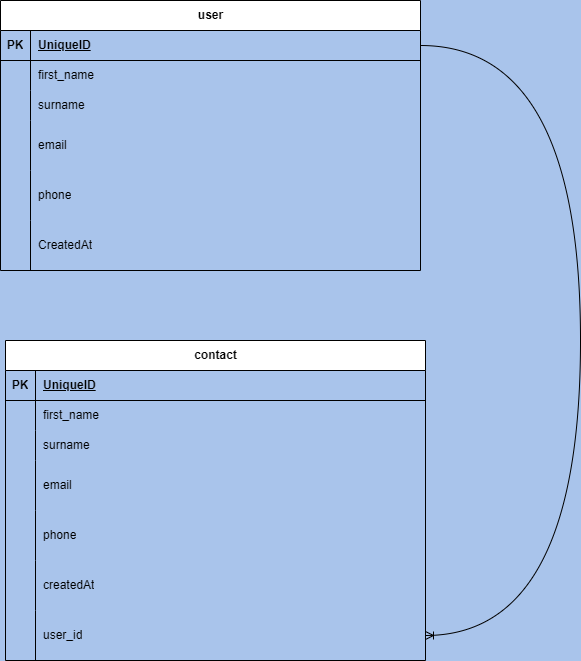

The diagram above was exported from draw.io. Its source (the exported page's mxGraphModel, read from the mxfile embedded in the PNG):
<mxGraphModel dx="1172" dy="674" grid="0" gridSize="10" guides="1" tooltips="1" connect="1" arrows="1" fold="1" page="1" pageScale="1" pageWidth="850" pageHeight="1100" background="#A9C4EB" math="0" shadow="0" extFonts="Permanent Marker^https://fonts.googleapis.com/css?family=Permanent+Marker">
  <root>
    <mxCell id="0" />
    <mxCell id="1" parent="0" />
    <mxCell id="8wB4EBkbWYT7BW_WK7pN-3" value="user" style="shape=table;startSize=30;container=1;collapsible=1;childLayout=tableLayout;fixedRows=1;rowLines=0;fontStyle=1;align=center;resizeLast=1;html=1;" vertex="1" parent="1">
      <mxGeometry x="210" y="70" width="420" height="270" as="geometry" />
    </mxCell>
    <mxCell id="8wB4EBkbWYT7BW_WK7pN-4" value="" style="shape=tableRow;horizontal=0;startSize=0;swimlaneHead=0;swimlaneBody=0;fillColor=none;collapsible=0;dropTarget=0;points=[[0,0.5],[1,0.5]];portConstraint=eastwest;top=0;left=0;right=0;bottom=1;" vertex="1" parent="8wB4EBkbWYT7BW_WK7pN-3">
      <mxGeometry y="30" width="420" height="30" as="geometry" />
    </mxCell>
    <mxCell id="8wB4EBkbWYT7BW_WK7pN-5" value="PK" style="shape=partialRectangle;connectable=0;fillColor=none;top=0;left=0;bottom=0;right=0;fontStyle=1;overflow=hidden;whiteSpace=wrap;html=1;" vertex="1" parent="8wB4EBkbWYT7BW_WK7pN-4">
      <mxGeometry width="30" height="30" as="geometry">
        <mxRectangle width="30" height="30" as="alternateBounds" />
      </mxGeometry>
    </mxCell>
    <mxCell id="8wB4EBkbWYT7BW_WK7pN-6" value="UniqueID" style="shape=partialRectangle;connectable=0;fillColor=none;top=0;left=0;bottom=0;right=0;align=left;spacingLeft=6;fontStyle=5;overflow=hidden;whiteSpace=wrap;html=1;" vertex="1" parent="8wB4EBkbWYT7BW_WK7pN-4">
      <mxGeometry x="30" width="390" height="30" as="geometry">
        <mxRectangle width="390" height="30" as="alternateBounds" />
      </mxGeometry>
    </mxCell>
    <mxCell id="8wB4EBkbWYT7BW_WK7pN-7" value="" style="shape=tableRow;horizontal=0;startSize=0;swimlaneHead=0;swimlaneBody=0;fillColor=none;collapsible=0;dropTarget=0;points=[[0,0.5],[1,0.5]];portConstraint=eastwest;top=0;left=0;right=0;bottom=0;" vertex="1" parent="8wB4EBkbWYT7BW_WK7pN-3">
      <mxGeometry y="60" width="420" height="30" as="geometry" />
    </mxCell>
    <mxCell id="8wB4EBkbWYT7BW_WK7pN-8" value="" style="shape=partialRectangle;connectable=0;fillColor=none;top=0;left=0;bottom=0;right=0;editable=1;overflow=hidden;whiteSpace=wrap;html=1;" vertex="1" parent="8wB4EBkbWYT7BW_WK7pN-7">
      <mxGeometry width="30" height="30" as="geometry">
        <mxRectangle width="30" height="30" as="alternateBounds" />
      </mxGeometry>
    </mxCell>
    <mxCell id="8wB4EBkbWYT7BW_WK7pN-9" value="first_name" style="shape=partialRectangle;connectable=0;fillColor=none;top=0;left=0;bottom=0;right=0;align=left;spacingLeft=6;overflow=hidden;whiteSpace=wrap;html=1;" vertex="1" parent="8wB4EBkbWYT7BW_WK7pN-7">
      <mxGeometry x="30" width="390" height="30" as="geometry">
        <mxRectangle width="390" height="30" as="alternateBounds" />
      </mxGeometry>
    </mxCell>
    <mxCell id="8wB4EBkbWYT7BW_WK7pN-10" value="" style="shape=tableRow;horizontal=0;startSize=0;swimlaneHead=0;swimlaneBody=0;fillColor=none;collapsible=0;dropTarget=0;points=[[0,0.5],[1,0.5]];portConstraint=eastwest;top=0;left=0;right=0;bottom=0;" vertex="1" parent="8wB4EBkbWYT7BW_WK7pN-3">
      <mxGeometry y="90" width="420" height="30" as="geometry" />
    </mxCell>
    <mxCell id="8wB4EBkbWYT7BW_WK7pN-11" value="" style="shape=partialRectangle;connectable=0;fillColor=none;top=0;left=0;bottom=0;right=0;editable=1;overflow=hidden;whiteSpace=wrap;html=1;" vertex="1" parent="8wB4EBkbWYT7BW_WK7pN-10">
      <mxGeometry width="30" height="30" as="geometry">
        <mxRectangle width="30" height="30" as="alternateBounds" />
      </mxGeometry>
    </mxCell>
    <mxCell id="8wB4EBkbWYT7BW_WK7pN-12" value="surname" style="shape=partialRectangle;connectable=0;fillColor=none;top=0;left=0;bottom=0;right=0;align=left;spacingLeft=6;overflow=hidden;whiteSpace=wrap;html=1;" vertex="1" parent="8wB4EBkbWYT7BW_WK7pN-10">
      <mxGeometry x="30" width="390" height="30" as="geometry">
        <mxRectangle width="390" height="30" as="alternateBounds" />
      </mxGeometry>
    </mxCell>
    <mxCell id="8wB4EBkbWYT7BW_WK7pN-13" value="" style="shape=tableRow;horizontal=0;startSize=0;swimlaneHead=0;swimlaneBody=0;fillColor=none;collapsible=0;dropTarget=0;points=[[0,0.5],[1,0.5]];portConstraint=eastwest;top=0;left=0;right=0;bottom=0;" vertex="1" parent="8wB4EBkbWYT7BW_WK7pN-3">
      <mxGeometry y="120" width="420" height="50" as="geometry" />
    </mxCell>
    <mxCell id="8wB4EBkbWYT7BW_WK7pN-14" value="" style="shape=partialRectangle;connectable=0;fillColor=none;top=0;left=0;bottom=0;right=0;editable=1;overflow=hidden;whiteSpace=wrap;html=1;" vertex="1" parent="8wB4EBkbWYT7BW_WK7pN-13">
      <mxGeometry width="30" height="50" as="geometry">
        <mxRectangle width="30" height="50" as="alternateBounds" />
      </mxGeometry>
    </mxCell>
    <mxCell id="8wB4EBkbWYT7BW_WK7pN-15" value="email" style="shape=partialRectangle;connectable=0;fillColor=none;top=0;left=0;bottom=0;right=0;align=left;spacingLeft=6;overflow=hidden;whiteSpace=wrap;html=1;" vertex="1" parent="8wB4EBkbWYT7BW_WK7pN-13">
      <mxGeometry x="30" width="390" height="50" as="geometry">
        <mxRectangle width="390" height="50" as="alternateBounds" />
      </mxGeometry>
    </mxCell>
    <mxCell id="8wB4EBkbWYT7BW_WK7pN-16" value="" style="shape=tableRow;horizontal=0;startSize=0;swimlaneHead=0;swimlaneBody=0;fillColor=none;collapsible=0;dropTarget=0;points=[[0,0.5],[1,0.5]];portConstraint=eastwest;top=0;left=0;right=0;bottom=0;" vertex="1" parent="8wB4EBkbWYT7BW_WK7pN-3">
      <mxGeometry y="170" width="420" height="50" as="geometry" />
    </mxCell>
    <mxCell id="8wB4EBkbWYT7BW_WK7pN-17" value="" style="shape=partialRectangle;connectable=0;fillColor=none;top=0;left=0;bottom=0;right=0;editable=1;overflow=hidden;whiteSpace=wrap;html=1;" vertex="1" parent="8wB4EBkbWYT7BW_WK7pN-16">
      <mxGeometry width="30" height="50" as="geometry">
        <mxRectangle width="30" height="50" as="alternateBounds" />
      </mxGeometry>
    </mxCell>
    <mxCell id="8wB4EBkbWYT7BW_WK7pN-18" value="phone" style="shape=partialRectangle;connectable=0;fillColor=none;top=0;left=0;bottom=0;right=0;align=left;spacingLeft=6;overflow=hidden;whiteSpace=wrap;html=1;" vertex="1" parent="8wB4EBkbWYT7BW_WK7pN-16">
      <mxGeometry x="30" width="390" height="50" as="geometry">
        <mxRectangle width="390" height="50" as="alternateBounds" />
      </mxGeometry>
    </mxCell>
    <mxCell id="8wB4EBkbWYT7BW_WK7pN-19" value="" style="shape=tableRow;horizontal=0;startSize=0;swimlaneHead=0;swimlaneBody=0;fillColor=none;collapsible=0;dropTarget=0;points=[[0,0.5],[1,0.5]];portConstraint=eastwest;top=0;left=0;right=0;bottom=0;" vertex="1" parent="8wB4EBkbWYT7BW_WK7pN-3">
      <mxGeometry y="220" width="420" height="50" as="geometry" />
    </mxCell>
    <mxCell id="8wB4EBkbWYT7BW_WK7pN-20" value="" style="shape=partialRectangle;connectable=0;fillColor=none;top=0;left=0;bottom=0;right=0;editable=1;overflow=hidden;whiteSpace=wrap;html=1;" vertex="1" parent="8wB4EBkbWYT7BW_WK7pN-19">
      <mxGeometry width="30" height="50" as="geometry">
        <mxRectangle width="30" height="50" as="alternateBounds" />
      </mxGeometry>
    </mxCell>
    <mxCell id="8wB4EBkbWYT7BW_WK7pN-21" value="CreatedAt" style="shape=partialRectangle;connectable=0;fillColor=none;top=0;left=0;bottom=0;right=0;align=left;spacingLeft=6;overflow=hidden;whiteSpace=wrap;html=1;" vertex="1" parent="8wB4EBkbWYT7BW_WK7pN-19">
      <mxGeometry x="30" width="390" height="50" as="geometry">
        <mxRectangle width="390" height="50" as="alternateBounds" />
      </mxGeometry>
    </mxCell>
    <mxCell id="8wB4EBkbWYT7BW_WK7pN-22" value="contact" style="shape=table;startSize=30;container=1;collapsible=1;childLayout=tableLayout;fixedRows=1;rowLines=0;fontStyle=1;align=center;resizeLast=1;html=1;" vertex="1" parent="1">
      <mxGeometry x="215" y="410" width="420" height="320" as="geometry" />
    </mxCell>
    <mxCell id="8wB4EBkbWYT7BW_WK7pN-23" value="" style="shape=tableRow;horizontal=0;startSize=0;swimlaneHead=0;swimlaneBody=0;fillColor=none;collapsible=0;dropTarget=0;points=[[0,0.5],[1,0.5]];portConstraint=eastwest;top=0;left=0;right=0;bottom=1;" vertex="1" parent="8wB4EBkbWYT7BW_WK7pN-22">
      <mxGeometry y="30" width="420" height="30" as="geometry" />
    </mxCell>
    <mxCell id="8wB4EBkbWYT7BW_WK7pN-24" value="PK" style="shape=partialRectangle;connectable=0;fillColor=none;top=0;left=0;bottom=0;right=0;fontStyle=1;overflow=hidden;whiteSpace=wrap;html=1;" vertex="1" parent="8wB4EBkbWYT7BW_WK7pN-23">
      <mxGeometry width="30" height="30" as="geometry">
        <mxRectangle width="30" height="30" as="alternateBounds" />
      </mxGeometry>
    </mxCell>
    <mxCell id="8wB4EBkbWYT7BW_WK7pN-25" value="UniqueID" style="shape=partialRectangle;connectable=0;fillColor=none;top=0;left=0;bottom=0;right=0;align=left;spacingLeft=6;fontStyle=5;overflow=hidden;whiteSpace=wrap;html=1;" vertex="1" parent="8wB4EBkbWYT7BW_WK7pN-23">
      <mxGeometry x="30" width="390" height="30" as="geometry">
        <mxRectangle width="390" height="30" as="alternateBounds" />
      </mxGeometry>
    </mxCell>
    <mxCell id="8wB4EBkbWYT7BW_WK7pN-26" value="" style="shape=tableRow;horizontal=0;startSize=0;swimlaneHead=0;swimlaneBody=0;fillColor=none;collapsible=0;dropTarget=0;points=[[0,0.5],[1,0.5]];portConstraint=eastwest;top=0;left=0;right=0;bottom=0;" vertex="1" parent="8wB4EBkbWYT7BW_WK7pN-22">
      <mxGeometry y="60" width="420" height="30" as="geometry" />
    </mxCell>
    <mxCell id="8wB4EBkbWYT7BW_WK7pN-27" value="" style="shape=partialRectangle;connectable=0;fillColor=none;top=0;left=0;bottom=0;right=0;editable=1;overflow=hidden;whiteSpace=wrap;html=1;" vertex="1" parent="8wB4EBkbWYT7BW_WK7pN-26">
      <mxGeometry width="30" height="30" as="geometry">
        <mxRectangle width="30" height="30" as="alternateBounds" />
      </mxGeometry>
    </mxCell>
    <mxCell id="8wB4EBkbWYT7BW_WK7pN-28" value="first_name" style="shape=partialRectangle;connectable=0;fillColor=none;top=0;left=0;bottom=0;right=0;align=left;spacingLeft=6;overflow=hidden;whiteSpace=wrap;html=1;" vertex="1" parent="8wB4EBkbWYT7BW_WK7pN-26">
      <mxGeometry x="30" width="390" height="30" as="geometry">
        <mxRectangle width="390" height="30" as="alternateBounds" />
      </mxGeometry>
    </mxCell>
    <mxCell id="8wB4EBkbWYT7BW_WK7pN-29" value="" style="shape=tableRow;horizontal=0;startSize=0;swimlaneHead=0;swimlaneBody=0;fillColor=none;collapsible=0;dropTarget=0;points=[[0,0.5],[1,0.5]];portConstraint=eastwest;top=0;left=0;right=0;bottom=0;" vertex="1" parent="8wB4EBkbWYT7BW_WK7pN-22">
      <mxGeometry y="90" width="420" height="30" as="geometry" />
    </mxCell>
    <mxCell id="8wB4EBkbWYT7BW_WK7pN-30" value="" style="shape=partialRectangle;connectable=0;fillColor=none;top=0;left=0;bottom=0;right=0;editable=1;overflow=hidden;whiteSpace=wrap;html=1;" vertex="1" parent="8wB4EBkbWYT7BW_WK7pN-29">
      <mxGeometry width="30" height="30" as="geometry">
        <mxRectangle width="30" height="30" as="alternateBounds" />
      </mxGeometry>
    </mxCell>
    <mxCell id="8wB4EBkbWYT7BW_WK7pN-31" value="surname" style="shape=partialRectangle;connectable=0;fillColor=none;top=0;left=0;bottom=0;right=0;align=left;spacingLeft=6;overflow=hidden;whiteSpace=wrap;html=1;" vertex="1" parent="8wB4EBkbWYT7BW_WK7pN-29">
      <mxGeometry x="30" width="390" height="30" as="geometry">
        <mxRectangle width="390" height="30" as="alternateBounds" />
      </mxGeometry>
    </mxCell>
    <mxCell id="8wB4EBkbWYT7BW_WK7pN-32" value="" style="shape=tableRow;horizontal=0;startSize=0;swimlaneHead=0;swimlaneBody=0;fillColor=none;collapsible=0;dropTarget=0;points=[[0,0.5],[1,0.5]];portConstraint=eastwest;top=0;left=0;right=0;bottom=0;" vertex="1" parent="8wB4EBkbWYT7BW_WK7pN-22">
      <mxGeometry y="120" width="420" height="50" as="geometry" />
    </mxCell>
    <mxCell id="8wB4EBkbWYT7BW_WK7pN-33" value="" style="shape=partialRectangle;connectable=0;fillColor=none;top=0;left=0;bottom=0;right=0;editable=1;overflow=hidden;whiteSpace=wrap;html=1;" vertex="1" parent="8wB4EBkbWYT7BW_WK7pN-32">
      <mxGeometry width="30" height="50" as="geometry">
        <mxRectangle width="30" height="50" as="alternateBounds" />
      </mxGeometry>
    </mxCell>
    <mxCell id="8wB4EBkbWYT7BW_WK7pN-34" value="email" style="shape=partialRectangle;connectable=0;fillColor=none;top=0;left=0;bottom=0;right=0;align=left;spacingLeft=6;overflow=hidden;whiteSpace=wrap;html=1;" vertex="1" parent="8wB4EBkbWYT7BW_WK7pN-32">
      <mxGeometry x="30" width="390" height="50" as="geometry">
        <mxRectangle width="390" height="50" as="alternateBounds" />
      </mxGeometry>
    </mxCell>
    <mxCell id="8wB4EBkbWYT7BW_WK7pN-35" value="" style="shape=tableRow;horizontal=0;startSize=0;swimlaneHead=0;swimlaneBody=0;fillColor=none;collapsible=0;dropTarget=0;points=[[0,0.5],[1,0.5]];portConstraint=eastwest;top=0;left=0;right=0;bottom=0;" vertex="1" parent="8wB4EBkbWYT7BW_WK7pN-22">
      <mxGeometry y="170" width="420" height="50" as="geometry" />
    </mxCell>
    <mxCell id="8wB4EBkbWYT7BW_WK7pN-36" value="" style="shape=partialRectangle;connectable=0;fillColor=none;top=0;left=0;bottom=0;right=0;editable=1;overflow=hidden;whiteSpace=wrap;html=1;" vertex="1" parent="8wB4EBkbWYT7BW_WK7pN-35">
      <mxGeometry width="30" height="50" as="geometry">
        <mxRectangle width="30" height="50" as="alternateBounds" />
      </mxGeometry>
    </mxCell>
    <mxCell id="8wB4EBkbWYT7BW_WK7pN-37" value="phone" style="shape=partialRectangle;connectable=0;fillColor=none;top=0;left=0;bottom=0;right=0;align=left;spacingLeft=6;overflow=hidden;whiteSpace=wrap;html=1;" vertex="1" parent="8wB4EBkbWYT7BW_WK7pN-35">
      <mxGeometry x="30" width="390" height="50" as="geometry">
        <mxRectangle width="390" height="50" as="alternateBounds" />
      </mxGeometry>
    </mxCell>
    <mxCell id="8wB4EBkbWYT7BW_WK7pN-38" value="" style="shape=tableRow;horizontal=0;startSize=0;swimlaneHead=0;swimlaneBody=0;fillColor=none;collapsible=0;dropTarget=0;points=[[0,0.5],[1,0.5]];portConstraint=eastwest;top=0;left=0;right=0;bottom=0;" vertex="1" parent="8wB4EBkbWYT7BW_WK7pN-22">
      <mxGeometry y="220" width="420" height="50" as="geometry" />
    </mxCell>
    <mxCell id="8wB4EBkbWYT7BW_WK7pN-39" value="" style="shape=partialRectangle;connectable=0;fillColor=none;top=0;left=0;bottom=0;right=0;editable=1;overflow=hidden;whiteSpace=wrap;html=1;" vertex="1" parent="8wB4EBkbWYT7BW_WK7pN-38">
      <mxGeometry width="30" height="50" as="geometry">
        <mxRectangle width="30" height="50" as="alternateBounds" />
      </mxGeometry>
    </mxCell>
    <mxCell id="8wB4EBkbWYT7BW_WK7pN-40" value="createdAt" style="shape=partialRectangle;connectable=1;fillColor=none;top=0;left=0;bottom=0;right=0;align=left;spacingLeft=6;overflow=hidden;whiteSpace=wrap;html=1;movable=1;resizable=1;rotatable=1;deletable=1;editable=1;locked=0;" vertex="1" parent="8wB4EBkbWYT7BW_WK7pN-38">
      <mxGeometry x="30" width="390" height="50" as="geometry">
        <mxRectangle width="390" height="50" as="alternateBounds" />
      </mxGeometry>
    </mxCell>
    <mxCell id="8wB4EBkbWYT7BW_WK7pN-41" value="" style="shape=tableRow;horizontal=0;startSize=0;swimlaneHead=0;swimlaneBody=0;fillColor=none;collapsible=0;dropTarget=0;points=[[0,0.5],[1,0.5]];portConstraint=eastwest;top=0;left=0;right=0;bottom=0;" vertex="1" parent="8wB4EBkbWYT7BW_WK7pN-22">
      <mxGeometry y="270" width="420" height="50" as="geometry" />
    </mxCell>
    <mxCell id="8wB4EBkbWYT7BW_WK7pN-42" value="" style="shape=partialRectangle;connectable=0;fillColor=none;top=0;left=0;bottom=0;right=0;editable=1;overflow=hidden;whiteSpace=wrap;html=1;" vertex="1" parent="8wB4EBkbWYT7BW_WK7pN-41">
      <mxGeometry width="30" height="50" as="geometry">
        <mxRectangle width="30" height="50" as="alternateBounds" />
      </mxGeometry>
    </mxCell>
    <mxCell id="8wB4EBkbWYT7BW_WK7pN-43" value="user_id" style="shape=partialRectangle;connectable=1;fillColor=none;top=0;left=0;bottom=0;right=0;align=left;spacingLeft=6;overflow=hidden;whiteSpace=wrap;html=1;movable=1;resizable=1;rotatable=1;deletable=1;editable=1;locked=0;" vertex="1" parent="8wB4EBkbWYT7BW_WK7pN-41">
      <mxGeometry x="30" width="390" height="50" as="geometry">
        <mxRectangle width="390" height="50" as="alternateBounds" />
      </mxGeometry>
    </mxCell>
    <mxCell id="8wB4EBkbWYT7BW_WK7pN-44" value="" style="edgeStyle=orthogonalEdgeStyle;fontSize=12;html=1;endArrow=ERoneToMany;exitX=1;exitY=0.5;exitDx=0;exitDy=0;entryX=1;entryY=0.5;entryDx=0;entryDy=0;strokeColor=default;curved=1;" edge="1" parent="1" source="8wB4EBkbWYT7BW_WK7pN-4" target="8wB4EBkbWYT7BW_WK7pN-43">
      <mxGeometry width="100" height="100" relative="1" as="geometry">
        <mxPoint x="570" y="660" as="sourcePoint" />
        <mxPoint x="770" y="720" as="targetPoint" />
        <Array as="points">
          <mxPoint x="790" y="115" />
          <mxPoint x="790" y="705" />
        </Array>
      </mxGeometry>
    </mxCell>
  </root>
</mxGraphModel>